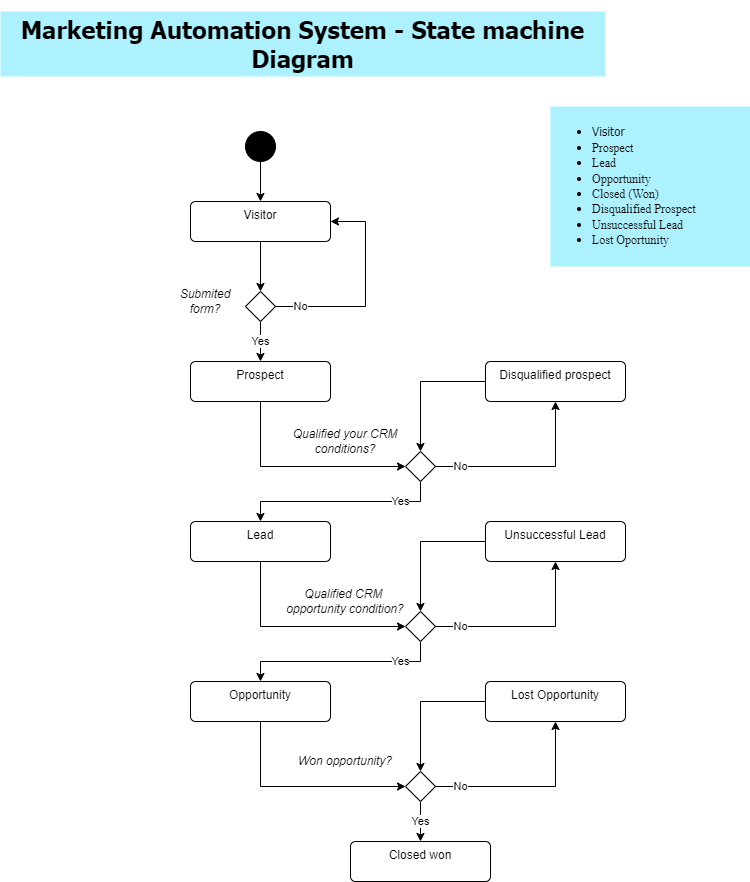

The diagram above was exported from draw.io. Its source (the exported page's mxGraphModel, read from the mxfile embedded in the PNG):
<mxGraphModel dx="1290" dy="541" grid="1" gridSize="10" guides="1" tooltips="1" connect="1" arrows="1" fold="1" page="1" pageScale="1" pageWidth="827" pageHeight="1169" background="#ffffff" math="0" shadow="0">
  <root>
    <mxCell id="0" />
    <mxCell id="1" parent="0" />
    <mxCell id="YOyTeJxrB40lh82wLoiV-1" value="&lt;ul&gt;&lt;li&gt;&lt;font style=&quot;font-weight: normal;&quot; face=&quot;Tahoma&quot;&gt;Visitor&lt;/font&gt;&lt;/li&gt;&lt;li&gt;&lt;font style=&quot;font-weight: normal;&quot; face=&quot;Usc3ivAkylDfenHFJgfm&quot;&gt;Prospect&lt;/font&gt;&lt;/li&gt;&lt;li&gt;&lt;font style=&quot;font-weight: normal;&quot; face=&quot;Usc3ivAkylDfenHFJgfm&quot;&gt;Lead&lt;/font&gt;&lt;/li&gt;&lt;li&gt;&lt;font style=&quot;font-weight: normal;&quot; face=&quot;Usc3ivAkylDfenHFJgfm&quot;&gt;Opportunity&lt;/font&gt;&lt;/li&gt;&lt;li&gt;&lt;font style=&quot;font-weight: normal;&quot; face=&quot;Usc3ivAkylDfenHFJgfm&quot;&gt;Closed (Won)&lt;/font&gt;&lt;/li&gt;&lt;li&gt;&lt;font style=&quot;font-weight: normal;&quot; face=&quot;Usc3ivAkylDfenHFJgfm&quot;&gt;Disqualified Prospect&lt;/font&gt;&lt;/li&gt;&lt;li&gt;&lt;font style=&quot;font-weight: normal;&quot; face=&quot;Usc3ivAkylDfenHFJgfm&quot;&gt;Unsuccessful Lead&lt;/font&gt;&lt;/li&gt;&lt;li&gt;&lt;font style=&quot;font-weight: normal;&quot; face=&quot;Usc3ivAkylDfenHFJgfm&quot;&gt;Lost Oportunity&lt;/font&gt;&lt;/li&gt;&lt;/ul&gt;" style="text;html=1;strokeColor=none;fillColor=#ADF1FF;align=left;verticalAlign=middle;whiteSpace=wrap;rounded=0;fontFamily=Coming Soon;fontSource=https%3A%2F%2Ffonts.googleapis.com%2Fcss%3Ffamily%3DComing%2BSoon;fontStyle=1" parent="1" vertex="1">
      <mxGeometry x="590" y="185" width="200" height="160" as="geometry" />
    </mxCell>
    <mxCell id="YOyTeJxrB40lh82wLoiV-2" value="&lt;h2&gt;&lt;font face=&quot;Tahoma&quot; style=&quot;font-size: 24px;&quot;&gt;Marketing Automation System - State machine Diagram&lt;/font&gt;&lt;/h2&gt;" style="text;html=1;strokeColor=none;fillColor=#ADF1FF;align=center;verticalAlign=middle;whiteSpace=wrap;rounded=0;" parent="1" vertex="1">
      <mxGeometry x="40" y="90" width="605" height="65" as="geometry" />
    </mxCell>
    <mxCell id="NZfEcRjFhl8NQlEUnbck-3" value="" style="edgeStyle=orthogonalEdgeStyle;rounded=0;orthogonalLoop=1;jettySize=auto;html=1;" parent="1" source="NZfEcRjFhl8NQlEUnbck-1" target="NZfEcRjFhl8NQlEUnbck-2" edge="1">
      <mxGeometry relative="1" as="geometry" />
    </mxCell>
    <mxCell id="NZfEcRjFhl8NQlEUnbck-1" value="" style="ellipse;fillColor=strokeColor;html=1;" parent="1" vertex="1">
      <mxGeometry x="285" y="210" width="30" height="30" as="geometry" />
    </mxCell>
    <mxCell id="NZfEcRjFhl8NQlEUnbck-5" value="" style="edgeStyle=orthogonalEdgeStyle;rounded=0;orthogonalLoop=1;jettySize=auto;html=1;" parent="1" source="NZfEcRjFhl8NQlEUnbck-2" target="NZfEcRjFhl8NQlEUnbck-4" edge="1">
      <mxGeometry relative="1" as="geometry" />
    </mxCell>
    <mxCell id="NZfEcRjFhl8NQlEUnbck-2" value="Visitor" style="html=1;align=center;verticalAlign=top;rounded=1;absoluteArcSize=1;arcSize=10;dashed=0;whiteSpace=wrap;" parent="1" vertex="1">
      <mxGeometry x="230" y="280" width="140" height="40" as="geometry" />
    </mxCell>
    <mxCell id="NZfEcRjFhl8NQlEUnbck-6" value="No" style="edgeStyle=orthogonalEdgeStyle;rounded=0;orthogonalLoop=1;jettySize=auto;html=1;entryX=1;entryY=0.5;entryDx=0;entryDy=0;" parent="1" source="NZfEcRjFhl8NQlEUnbck-4" target="NZfEcRjFhl8NQlEUnbck-2" edge="1">
      <mxGeometry x="-0.7619" relative="1" as="geometry">
        <Array as="points">
          <mxPoint x="405" y="385" />
          <mxPoint x="405" y="300" />
        </Array>
        <mxPoint as="offset" />
      </mxGeometry>
    </mxCell>
    <mxCell id="NZfEcRjFhl8NQlEUnbck-8" value="Yes" style="edgeStyle=orthogonalEdgeStyle;rounded=0;orthogonalLoop=1;jettySize=auto;html=1;" parent="1" source="NZfEcRjFhl8NQlEUnbck-4" target="NZfEcRjFhl8NQlEUnbck-7" edge="1">
      <mxGeometry relative="1" as="geometry" />
    </mxCell>
    <mxCell id="NZfEcRjFhl8NQlEUnbck-4" value="" style="rhombus;" parent="1" vertex="1">
      <mxGeometry x="285" y="370" width="30" height="30" as="geometry" />
    </mxCell>
    <mxCell id="NZfEcRjFhl8NQlEUnbck-12" style="edgeStyle=orthogonalEdgeStyle;rounded=0;orthogonalLoop=1;jettySize=auto;html=1;entryX=0;entryY=0.5;entryDx=0;entryDy=0;" parent="1" source="NZfEcRjFhl8NQlEUnbck-7" target="NZfEcRjFhl8NQlEUnbck-11" edge="1">
      <mxGeometry relative="1" as="geometry">
        <Array as="points">
          <mxPoint x="300" y="545" />
        </Array>
      </mxGeometry>
    </mxCell>
    <mxCell id="NZfEcRjFhl8NQlEUnbck-7" value="Prospect" style="html=1;align=center;verticalAlign=top;rounded=1;absoluteArcSize=1;arcSize=10;dashed=0;whiteSpace=wrap;" parent="1" vertex="1">
      <mxGeometry x="230" y="440" width="140" height="40" as="geometry" />
    </mxCell>
    <mxCell id="NZfEcRjFhl8NQlEUnbck-9" value="Submited form?" style="text;html=1;strokeColor=none;fillColor=none;align=center;verticalAlign=middle;whiteSpace=wrap;rounded=0;fontStyle=2" parent="1" vertex="1">
      <mxGeometry x="205" y="360" width="80" height="40" as="geometry" />
    </mxCell>
    <mxCell id="NZfEcRjFhl8NQlEUnbck-14" value="No" style="edgeStyle=orthogonalEdgeStyle;rounded=0;orthogonalLoop=1;jettySize=auto;html=1;exitX=1;exitY=0.5;exitDx=0;exitDy=0;entryX=0.5;entryY=1;entryDx=0;entryDy=0;" parent="1" source="NZfEcRjFhl8NQlEUnbck-11" target="NZfEcRjFhl8NQlEUnbck-13" edge="1">
      <mxGeometry x="-0.7297" relative="1" as="geometry">
        <mxPoint as="offset" />
      </mxGeometry>
    </mxCell>
    <mxCell id="NZfEcRjFhl8NQlEUnbck-17" value="Yes" style="edgeStyle=orthogonalEdgeStyle;rounded=0;orthogonalLoop=1;jettySize=auto;html=1;exitX=0.5;exitY=1;exitDx=0;exitDy=0;entryX=0.5;entryY=0;entryDx=0;entryDy=0;" parent="1" source="NZfEcRjFhl8NQlEUnbck-11" target="NZfEcRjFhl8NQlEUnbck-16" edge="1">
      <mxGeometry x="-0.6" relative="1" as="geometry">
        <mxPoint as="offset" />
      </mxGeometry>
    </mxCell>
    <mxCell id="NZfEcRjFhl8NQlEUnbck-11" value="" style="rhombus;" parent="1" vertex="1">
      <mxGeometry x="445" y="530" width="30" height="30" as="geometry" />
    </mxCell>
    <mxCell id="NZfEcRjFhl8NQlEUnbck-15" style="edgeStyle=orthogonalEdgeStyle;rounded=0;orthogonalLoop=1;jettySize=auto;html=1;exitX=0;exitY=0.5;exitDx=0;exitDy=0;entryX=0.5;entryY=0;entryDx=0;entryDy=0;" parent="1" source="NZfEcRjFhl8NQlEUnbck-13" target="NZfEcRjFhl8NQlEUnbck-11" edge="1">
      <mxGeometry relative="1" as="geometry" />
    </mxCell>
    <mxCell id="NZfEcRjFhl8NQlEUnbck-13" value="Disqualified prospect" style="html=1;align=center;verticalAlign=top;rounded=1;absoluteArcSize=1;arcSize=10;dashed=0;whiteSpace=wrap;" parent="1" vertex="1">
      <mxGeometry x="525" y="440" width="140" height="40" as="geometry" />
    </mxCell>
    <mxCell id="NZfEcRjFhl8NQlEUnbck-22" style="edgeStyle=orthogonalEdgeStyle;rounded=0;orthogonalLoop=1;jettySize=auto;html=1;exitX=0.5;exitY=1;exitDx=0;exitDy=0;entryX=0;entryY=0.5;entryDx=0;entryDy=0;" parent="1" source="NZfEcRjFhl8NQlEUnbck-16" target="NZfEcRjFhl8NQlEUnbck-18" edge="1">
      <mxGeometry relative="1" as="geometry" />
    </mxCell>
    <mxCell id="NZfEcRjFhl8NQlEUnbck-16" value="Lead" style="html=1;align=center;verticalAlign=top;rounded=1;absoluteArcSize=1;arcSize=10;dashed=0;whiteSpace=wrap;" parent="1" vertex="1">
      <mxGeometry x="230" y="600" width="140" height="40" as="geometry" />
    </mxCell>
    <mxCell id="NZfEcRjFhl8NQlEUnbck-20" value="No" style="edgeStyle=orthogonalEdgeStyle;rounded=0;orthogonalLoop=1;jettySize=auto;html=1;exitX=1;exitY=0.5;exitDx=0;exitDy=0;entryX=0.5;entryY=1;entryDx=0;entryDy=0;" parent="1" source="NZfEcRjFhl8NQlEUnbck-18" target="NZfEcRjFhl8NQlEUnbck-19" edge="1">
      <mxGeometry x="-0.7297" relative="1" as="geometry">
        <mxPoint as="offset" />
      </mxGeometry>
    </mxCell>
    <mxCell id="NZfEcRjFhl8NQlEUnbck-26" value="Yes" style="edgeStyle=orthogonalEdgeStyle;rounded=0;orthogonalLoop=1;jettySize=auto;html=1;exitX=0.5;exitY=1;exitDx=0;exitDy=0;entryX=0.5;entryY=0;entryDx=0;entryDy=0;" parent="1" source="NZfEcRjFhl8NQlEUnbck-18" target="NZfEcRjFhl8NQlEUnbck-25" edge="1">
      <mxGeometry x="-0.6" relative="1" as="geometry">
        <mxPoint as="offset" />
      </mxGeometry>
    </mxCell>
    <mxCell id="NZfEcRjFhl8NQlEUnbck-18" value="" style="rhombus;" parent="1" vertex="1">
      <mxGeometry x="445" y="690" width="30" height="30" as="geometry" />
    </mxCell>
    <mxCell id="NZfEcRjFhl8NQlEUnbck-21" style="edgeStyle=orthogonalEdgeStyle;rounded=0;orthogonalLoop=1;jettySize=auto;html=1;exitX=0;exitY=0.5;exitDx=0;exitDy=0;entryX=0.5;entryY=0;entryDx=0;entryDy=0;" parent="1" source="NZfEcRjFhl8NQlEUnbck-19" target="NZfEcRjFhl8NQlEUnbck-18" edge="1">
      <mxGeometry relative="1" as="geometry" />
    </mxCell>
    <mxCell id="NZfEcRjFhl8NQlEUnbck-19" value="Unsuccessful Lead" style="html=1;align=center;verticalAlign=top;rounded=1;absoluteArcSize=1;arcSize=10;dashed=0;whiteSpace=wrap;" parent="1" vertex="1">
      <mxGeometry x="525" y="600" width="140" height="40" as="geometry" />
    </mxCell>
    <mxCell id="NZfEcRjFhl8NQlEUnbck-23" value="Qualified your CRM conditions?" style="text;html=1;strokeColor=none;fillColor=none;align=center;verticalAlign=middle;whiteSpace=wrap;rounded=0;fontStyle=2" parent="1" vertex="1">
      <mxGeometry x="325" y="500" width="120" height="40" as="geometry" />
    </mxCell>
    <mxCell id="NZfEcRjFhl8NQlEUnbck-24" value="Qualified CRM&amp;nbsp; opportunity condition?" style="text;html=1;strokeColor=none;fillColor=none;align=center;verticalAlign=middle;whiteSpace=wrap;rounded=0;fontStyle=2" parent="1" vertex="1">
      <mxGeometry x="325" y="660" width="120" height="40" as="geometry" />
    </mxCell>
    <mxCell id="NZfEcRjFhl8NQlEUnbck-28" style="edgeStyle=orthogonalEdgeStyle;rounded=0;orthogonalLoop=1;jettySize=auto;html=1;exitX=0.5;exitY=1;exitDx=0;exitDy=0;entryX=0;entryY=0.5;entryDx=0;entryDy=0;" parent="1" source="NZfEcRjFhl8NQlEUnbck-25" target="NZfEcRjFhl8NQlEUnbck-27" edge="1">
      <mxGeometry relative="1" as="geometry" />
    </mxCell>
    <mxCell id="NZfEcRjFhl8NQlEUnbck-25" value="Opportunity" style="html=1;align=center;verticalAlign=top;rounded=1;absoluteArcSize=1;arcSize=10;dashed=0;whiteSpace=wrap;" parent="1" vertex="1">
      <mxGeometry x="230" y="760" width="140" height="40" as="geometry" />
    </mxCell>
    <mxCell id="NZfEcRjFhl8NQlEUnbck-30" value="No" style="edgeStyle=orthogonalEdgeStyle;rounded=0;orthogonalLoop=1;jettySize=auto;html=1;exitX=1;exitY=0.5;exitDx=0;exitDy=0;entryX=0.5;entryY=1;entryDx=0;entryDy=0;" parent="1" source="NZfEcRjFhl8NQlEUnbck-27" target="NZfEcRjFhl8NQlEUnbck-29" edge="1">
      <mxGeometry x="-0.7297" relative="1" as="geometry">
        <mxPoint as="offset" />
      </mxGeometry>
    </mxCell>
    <mxCell id="NZfEcRjFhl8NQlEUnbck-34" value="Yes" style="edgeStyle=orthogonalEdgeStyle;rounded=0;orthogonalLoop=1;jettySize=auto;html=1;" parent="1" source="NZfEcRjFhl8NQlEUnbck-27" target="NZfEcRjFhl8NQlEUnbck-33" edge="1">
      <mxGeometry relative="1" as="geometry" />
    </mxCell>
    <mxCell id="NZfEcRjFhl8NQlEUnbck-27" value="" style="rhombus;" parent="1" vertex="1">
      <mxGeometry x="445" y="850" width="30" height="30" as="geometry" />
    </mxCell>
    <mxCell id="NZfEcRjFhl8NQlEUnbck-31" style="edgeStyle=orthogonalEdgeStyle;rounded=0;orthogonalLoop=1;jettySize=auto;html=1;exitX=0;exitY=0.5;exitDx=0;exitDy=0;entryX=0.5;entryY=0;entryDx=0;entryDy=0;" parent="1" source="NZfEcRjFhl8NQlEUnbck-29" target="NZfEcRjFhl8NQlEUnbck-27" edge="1">
      <mxGeometry relative="1" as="geometry" />
    </mxCell>
    <mxCell id="NZfEcRjFhl8NQlEUnbck-29" value="Lost Opportunity" style="html=1;align=center;verticalAlign=top;rounded=1;absoluteArcSize=1;arcSize=10;dashed=0;whiteSpace=wrap;" parent="1" vertex="1">
      <mxGeometry x="525" y="760" width="140" height="40" as="geometry" />
    </mxCell>
    <mxCell id="NZfEcRjFhl8NQlEUnbck-32" value="Won opportunity?" style="text;html=1;strokeColor=none;fillColor=none;align=center;verticalAlign=middle;whiteSpace=wrap;rounded=0;fontStyle=2" parent="1" vertex="1">
      <mxGeometry x="325" y="820" width="120" height="40" as="geometry" />
    </mxCell>
    <mxCell id="NZfEcRjFhl8NQlEUnbck-33" value="Closed won" style="html=1;align=center;verticalAlign=top;rounded=1;absoluteArcSize=1;arcSize=10;dashed=0;whiteSpace=wrap;" parent="1" vertex="1">
      <mxGeometry x="390" y="920" width="140" height="40" as="geometry" />
    </mxCell>
  </root>
</mxGraphModel>